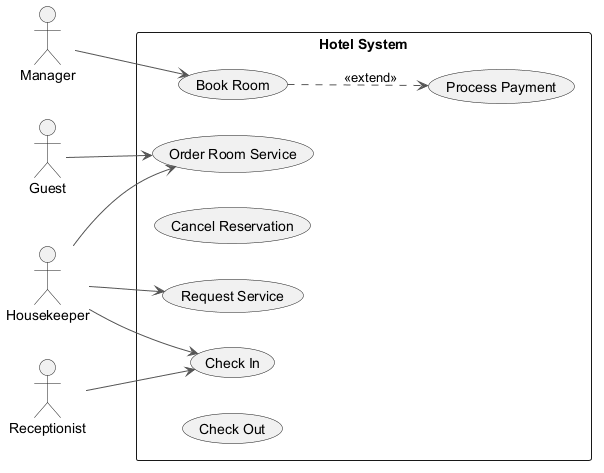

The diagram above was rendered by PlantUML. Its source (embedded in the PNG):
@startuml
skinparam backgroundColor #FFFFFF
skinparam classBackgroundColor #E8F4FA
skinparam classBorderColor #2C7DA0
skinparam ArrowColor #555555
left to right direction
actor "Receptionist" as Receptionist
actor "Guest" as Guest
actor "Manager" as Manager
actor "Housekeeper" as Housekeeper
rectangle "Hotel System" {
  usecase "Book Room" as UC_BookRoom
  usecase "Order Room Service" as UC_OrderRoomService
  usecase "Process Payment" as UC_ProcessPayment
  usecase "Cancel Reservation" as UC_CancelReservation
  usecase "Request Service" as UC_RequestService
  usecase "Check In" as UC_CheckIn
  usecase "Check Out" as UC_CheckOut
}
Receptionist --> UC_CheckIn
Guest --> UC_OrderRoomService
Manager --> UC_BookRoom
Housekeeper --> UC_RequestService
Housekeeper --> UC_CheckIn
Housekeeper --> UC_OrderRoomService
UC_BookRoom ..> UC_ProcessPayment : <<extend>>
@enduml